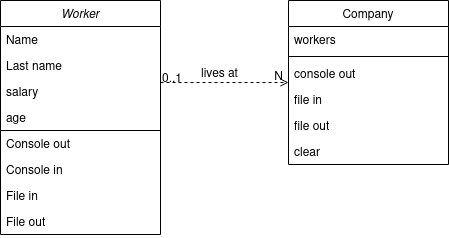

The diagram above was exported from draw.io. Its source (the exported page's mxGraphModel, read from the mxfile embedded in the PNG):
<mxGraphModel dx="1418" dy="796" grid="1" gridSize="10" guides="1" tooltips="1" connect="1" arrows="1" fold="1" page="1" pageScale="1" pageWidth="827" pageHeight="1169" math="0" shadow="0">
  <root>
    <mxCell id="WIyWlLk6GJQsqaUBKTNV-0" />
    <mxCell id="WIyWlLk6GJQsqaUBKTNV-1" parent="WIyWlLk6GJQsqaUBKTNV-0" />
    <mxCell id="zkfFHV4jXpPFQw0GAbJ--17" value="Company" style="swimlane;fontStyle=0;align=center;verticalAlign=top;childLayout=stackLayout;horizontal=1;startSize=26;horizontalStack=0;resizeParent=1;resizeLast=0;collapsible=1;marginBottom=0;rounded=0;shadow=0;strokeWidth=1;" parent="WIyWlLk6GJQsqaUBKTNV-1" vertex="1">
      <mxGeometry x="508" y="120" width="160" height="164" as="geometry">
        <mxRectangle x="550" y="140" width="160" height="26" as="alternateBounds" />
      </mxGeometry>
    </mxCell>
    <mxCell id="zkfFHV4jXpPFQw0GAbJ--18" value="workers" style="text;align=left;verticalAlign=top;spacingLeft=4;spacingRight=4;overflow=hidden;rotatable=0;points=[[0,0.5],[1,0.5]];portConstraint=eastwest;" parent="zkfFHV4jXpPFQw0GAbJ--17" vertex="1">
      <mxGeometry y="26" width="160" height="26" as="geometry" />
    </mxCell>
    <mxCell id="zkfFHV4jXpPFQw0GAbJ--23" value="" style="line;html=1;strokeWidth=1;align=left;verticalAlign=middle;spacingTop=-1;spacingLeft=3;spacingRight=3;rotatable=0;labelPosition=right;points=[];portConstraint=eastwest;" parent="zkfFHV4jXpPFQw0GAbJ--17" vertex="1">
      <mxGeometry y="52" width="160" height="8" as="geometry" />
    </mxCell>
    <mxCell id="zkfFHV4jXpPFQw0GAbJ--24" value="console out" style="text;align=left;verticalAlign=top;spacingLeft=4;spacingRight=4;overflow=hidden;rotatable=0;points=[[0,0.5],[1,0.5]];portConstraint=eastwest;" parent="zkfFHV4jXpPFQw0GAbJ--17" vertex="1">
      <mxGeometry y="60" width="160" height="26" as="geometry" />
    </mxCell>
    <mxCell id="NFS4-Y4yD8YxTPafei-R-1" value="file in" style="text;align=left;verticalAlign=top;spacingLeft=4;spacingRight=4;overflow=hidden;rotatable=0;points=[[0,0.5],[1,0.5]];portConstraint=eastwest;" vertex="1" parent="zkfFHV4jXpPFQw0GAbJ--17">
      <mxGeometry y="86" width="160" height="26" as="geometry" />
    </mxCell>
    <mxCell id="zkfFHV4jXpPFQw0GAbJ--25" value="file out" style="text;align=left;verticalAlign=top;spacingLeft=4;spacingRight=4;overflow=hidden;rotatable=0;points=[[0,0.5],[1,0.5]];portConstraint=eastwest;" parent="zkfFHV4jXpPFQw0GAbJ--17" vertex="1">
      <mxGeometry y="112" width="160" height="26" as="geometry" />
    </mxCell>
    <mxCell id="NFS4-Y4yD8YxTPafei-R-20" value="clear" style="text;align=left;verticalAlign=top;spacingLeft=4;spacingRight=4;overflow=hidden;rotatable=0;points=[[0,0.5],[1,0.5]];portConstraint=eastwest;" vertex="1" parent="zkfFHV4jXpPFQw0GAbJ--17">
      <mxGeometry y="138" width="160" height="26" as="geometry" />
    </mxCell>
    <mxCell id="zkfFHV4jXpPFQw0GAbJ--26" value="" style="endArrow=open;shadow=0;strokeWidth=1;rounded=0;endFill=1;edgeStyle=elbowEdgeStyle;elbow=vertical;dashed=1;" parent="WIyWlLk6GJQsqaUBKTNV-1" source="zkfFHV4jXpPFQw0GAbJ--0" target="zkfFHV4jXpPFQw0GAbJ--17" edge="1">
      <mxGeometry x="0.5" y="41" relative="1" as="geometry">
        <mxPoint x="380" y="192" as="sourcePoint" />
        <mxPoint x="540" y="192" as="targetPoint" />
        <mxPoint x="-40" y="32" as="offset" />
      </mxGeometry>
    </mxCell>
    <mxCell id="zkfFHV4jXpPFQw0GAbJ--27" value="0..1" style="resizable=0;align=left;verticalAlign=bottom;labelBackgroundColor=none;fontSize=12;" parent="zkfFHV4jXpPFQw0GAbJ--26" connectable="0" vertex="1">
      <mxGeometry x="-1" relative="1" as="geometry">
        <mxPoint y="4" as="offset" />
      </mxGeometry>
    </mxCell>
    <mxCell id="zkfFHV4jXpPFQw0GAbJ--28" value="N&#10;" style="resizable=0;align=right;verticalAlign=bottom;labelBackgroundColor=none;fontSize=12;" parent="zkfFHV4jXpPFQw0GAbJ--26" connectable="0" vertex="1">
      <mxGeometry x="1" relative="1" as="geometry">
        <mxPoint x="-4" y="16" as="offset" />
      </mxGeometry>
    </mxCell>
    <mxCell id="zkfFHV4jXpPFQw0GAbJ--29" value="lives at" style="text;html=1;resizable=0;points=[];;align=center;verticalAlign=middle;labelBackgroundColor=none;rounded=0;shadow=0;strokeWidth=1;fontSize=12;" parent="zkfFHV4jXpPFQw0GAbJ--26" vertex="1" connectable="0">
      <mxGeometry x="0.5" y="49" relative="1" as="geometry">
        <mxPoint x="-38" y="40" as="offset" />
      </mxGeometry>
    </mxCell>
    <mxCell id="zkfFHV4jXpPFQw0GAbJ--0" value="Worker" style="swimlane;fontStyle=2;align=center;verticalAlign=top;childLayout=stackLayout;horizontal=1;startSize=26;horizontalStack=0;resizeParent=1;resizeLast=0;collapsible=1;marginBottom=0;rounded=0;shadow=0;strokeWidth=1;perimeterSpacing=0;" parent="WIyWlLk6GJQsqaUBKTNV-1" vertex="1">
      <mxGeometry x="220" y="120" width="160" height="234" as="geometry">
        <mxRectangle x="230" y="140" width="160" height="26" as="alternateBounds" />
      </mxGeometry>
    </mxCell>
    <mxCell id="zkfFHV4jXpPFQw0GAbJ--1" value="Name" style="text;align=left;verticalAlign=top;spacingLeft=4;spacingRight=4;overflow=hidden;rotatable=0;points=[[0,0.5],[1,0.5]];portConstraint=eastwest;" parent="zkfFHV4jXpPFQw0GAbJ--0" vertex="1">
      <mxGeometry y="26" width="160" height="26" as="geometry" />
    </mxCell>
    <mxCell id="zkfFHV4jXpPFQw0GAbJ--2" value="Last name" style="text;align=left;verticalAlign=top;spacingLeft=4;spacingRight=4;overflow=hidden;rotatable=0;points=[[0,0.5],[1,0.5]];portConstraint=eastwest;rounded=0;shadow=0;html=0;" parent="zkfFHV4jXpPFQw0GAbJ--0" vertex="1">
      <mxGeometry y="52" width="160" height="26" as="geometry" />
    </mxCell>
    <mxCell id="zkfFHV4jXpPFQw0GAbJ--3" value="salary" style="text;align=left;verticalAlign=top;spacingLeft=4;spacingRight=4;overflow=hidden;rotatable=0;points=[[0,0.5],[1,0.5]];portConstraint=eastwest;rounded=0;shadow=0;html=0;" parent="zkfFHV4jXpPFQw0GAbJ--0" vertex="1">
      <mxGeometry y="78" width="160" height="26" as="geometry" />
    </mxCell>
    <mxCell id="zkfFHV4jXpPFQw0GAbJ--5" value="age" style="text;align=left;verticalAlign=top;spacingLeft=4;spacingRight=4;overflow=hidden;rotatable=0;points=[[0,0.5],[1,0.5]];portConstraint=eastwest;" parent="zkfFHV4jXpPFQw0GAbJ--0" vertex="1">
      <mxGeometry y="104" width="160" height="26" as="geometry" />
    </mxCell>
    <mxCell id="NFS4-Y4yD8YxTPafei-R-14" value="Console out" style="text;align=left;verticalAlign=top;spacingLeft=4;spacingRight=4;overflow=hidden;rotatable=0;points=[[0,0.5],[1,0.5]];portConstraint=eastwest;" vertex="1" parent="zkfFHV4jXpPFQw0GAbJ--0">
      <mxGeometry y="130" width="160" height="26" as="geometry" />
    </mxCell>
    <mxCell id="NFS4-Y4yD8YxTPafei-R-15" value="Console in" style="text;align=left;verticalAlign=top;spacingLeft=4;spacingRight=4;overflow=hidden;rotatable=0;points=[[0,0.5],[1,0.5]];portConstraint=eastwest;" vertex="1" parent="zkfFHV4jXpPFQw0GAbJ--0">
      <mxGeometry y="156" width="160" height="26" as="geometry" />
    </mxCell>
    <mxCell id="NFS4-Y4yD8YxTPafei-R-16" value="File in" style="text;align=left;verticalAlign=top;spacingLeft=4;spacingRight=4;overflow=hidden;rotatable=0;points=[[0,0.5],[1,0.5]];portConstraint=eastwest;" vertex="1" parent="zkfFHV4jXpPFQw0GAbJ--0">
      <mxGeometry y="182" width="160" height="26" as="geometry" />
    </mxCell>
    <mxCell id="NFS4-Y4yD8YxTPafei-R-17" value="File out" style="text;align=left;verticalAlign=top;spacingLeft=4;spacingRight=4;overflow=hidden;rotatable=0;points=[[0,0.5],[1,0.5]];portConstraint=eastwest;" vertex="1" parent="zkfFHV4jXpPFQw0GAbJ--0">
      <mxGeometry y="208" width="160" height="26" as="geometry" />
    </mxCell>
    <mxCell id="NFS4-Y4yD8YxTPafei-R-19" value="" style="endArrow=none;html=1;startSize=14;endSize=14;sourcePerimeterSpacing=8;targetPerimeterSpacing=8;entryX=1;entryY=0;entryDx=0;entryDy=0;entryPerimeter=0;" edge="1" parent="zkfFHV4jXpPFQw0GAbJ--0" target="NFS4-Y4yD8YxTPafei-R-14">
      <mxGeometry width="50" height="50" relative="1" as="geometry">
        <mxPoint y="130" as="sourcePoint" />
        <mxPoint x="220" y="70" as="targetPoint" />
      </mxGeometry>
    </mxCell>
  </root>
</mxGraphModel>